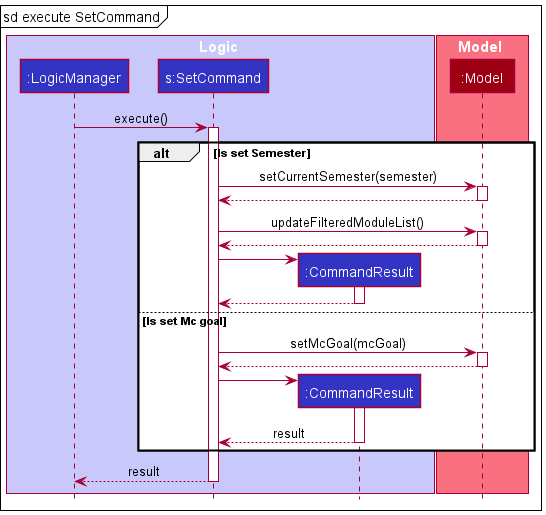

The diagram above was rendered by PlantUML. Its source (embedded in the PNG):
@startuml
!include style.puml
mainframe sd execute SetCommand

box Logic LOGIC_COLOR_T1
participant ":LogicManager" as LogicManager LOGIC_COLOR
participant "s:SetCommand" as SetCommand LOGIC_COLOR
participant ":CommandResult" as CommandResult LOGIC_COLOR
end box

box Model MODEL_COLOR_T1
participant ":Model" as Model MODEL_COLOR
end box

LogicManager -> SetCommand : execute()
activate SetCommand

alt Is set Semester
SetCommand -> Model : setCurrentSemester(semester)
activate Model

Model --> SetCommand
deactivate Model

SetCommand -> Model : updateFilteredModuleList()
activate Model

Model --> SetCommand
deactivate Model

create CommandResult
SetCommand -> CommandResult
activate CommandResult
CommandResult --> SetCommand
deactivate CommandResult
else Is set Mc goal

SetCommand -> Model : setMcGoal(mcGoal)
activate Model

Model --> SetCommand
deactivate Model

create CommandResult
SetCommand -> CommandResult
activate CommandResult
CommandResult --> SetCommand : result
deactivate CommandResult
end

SetCommand --> LogicManager : result
deactivate SetCommand


@enduml